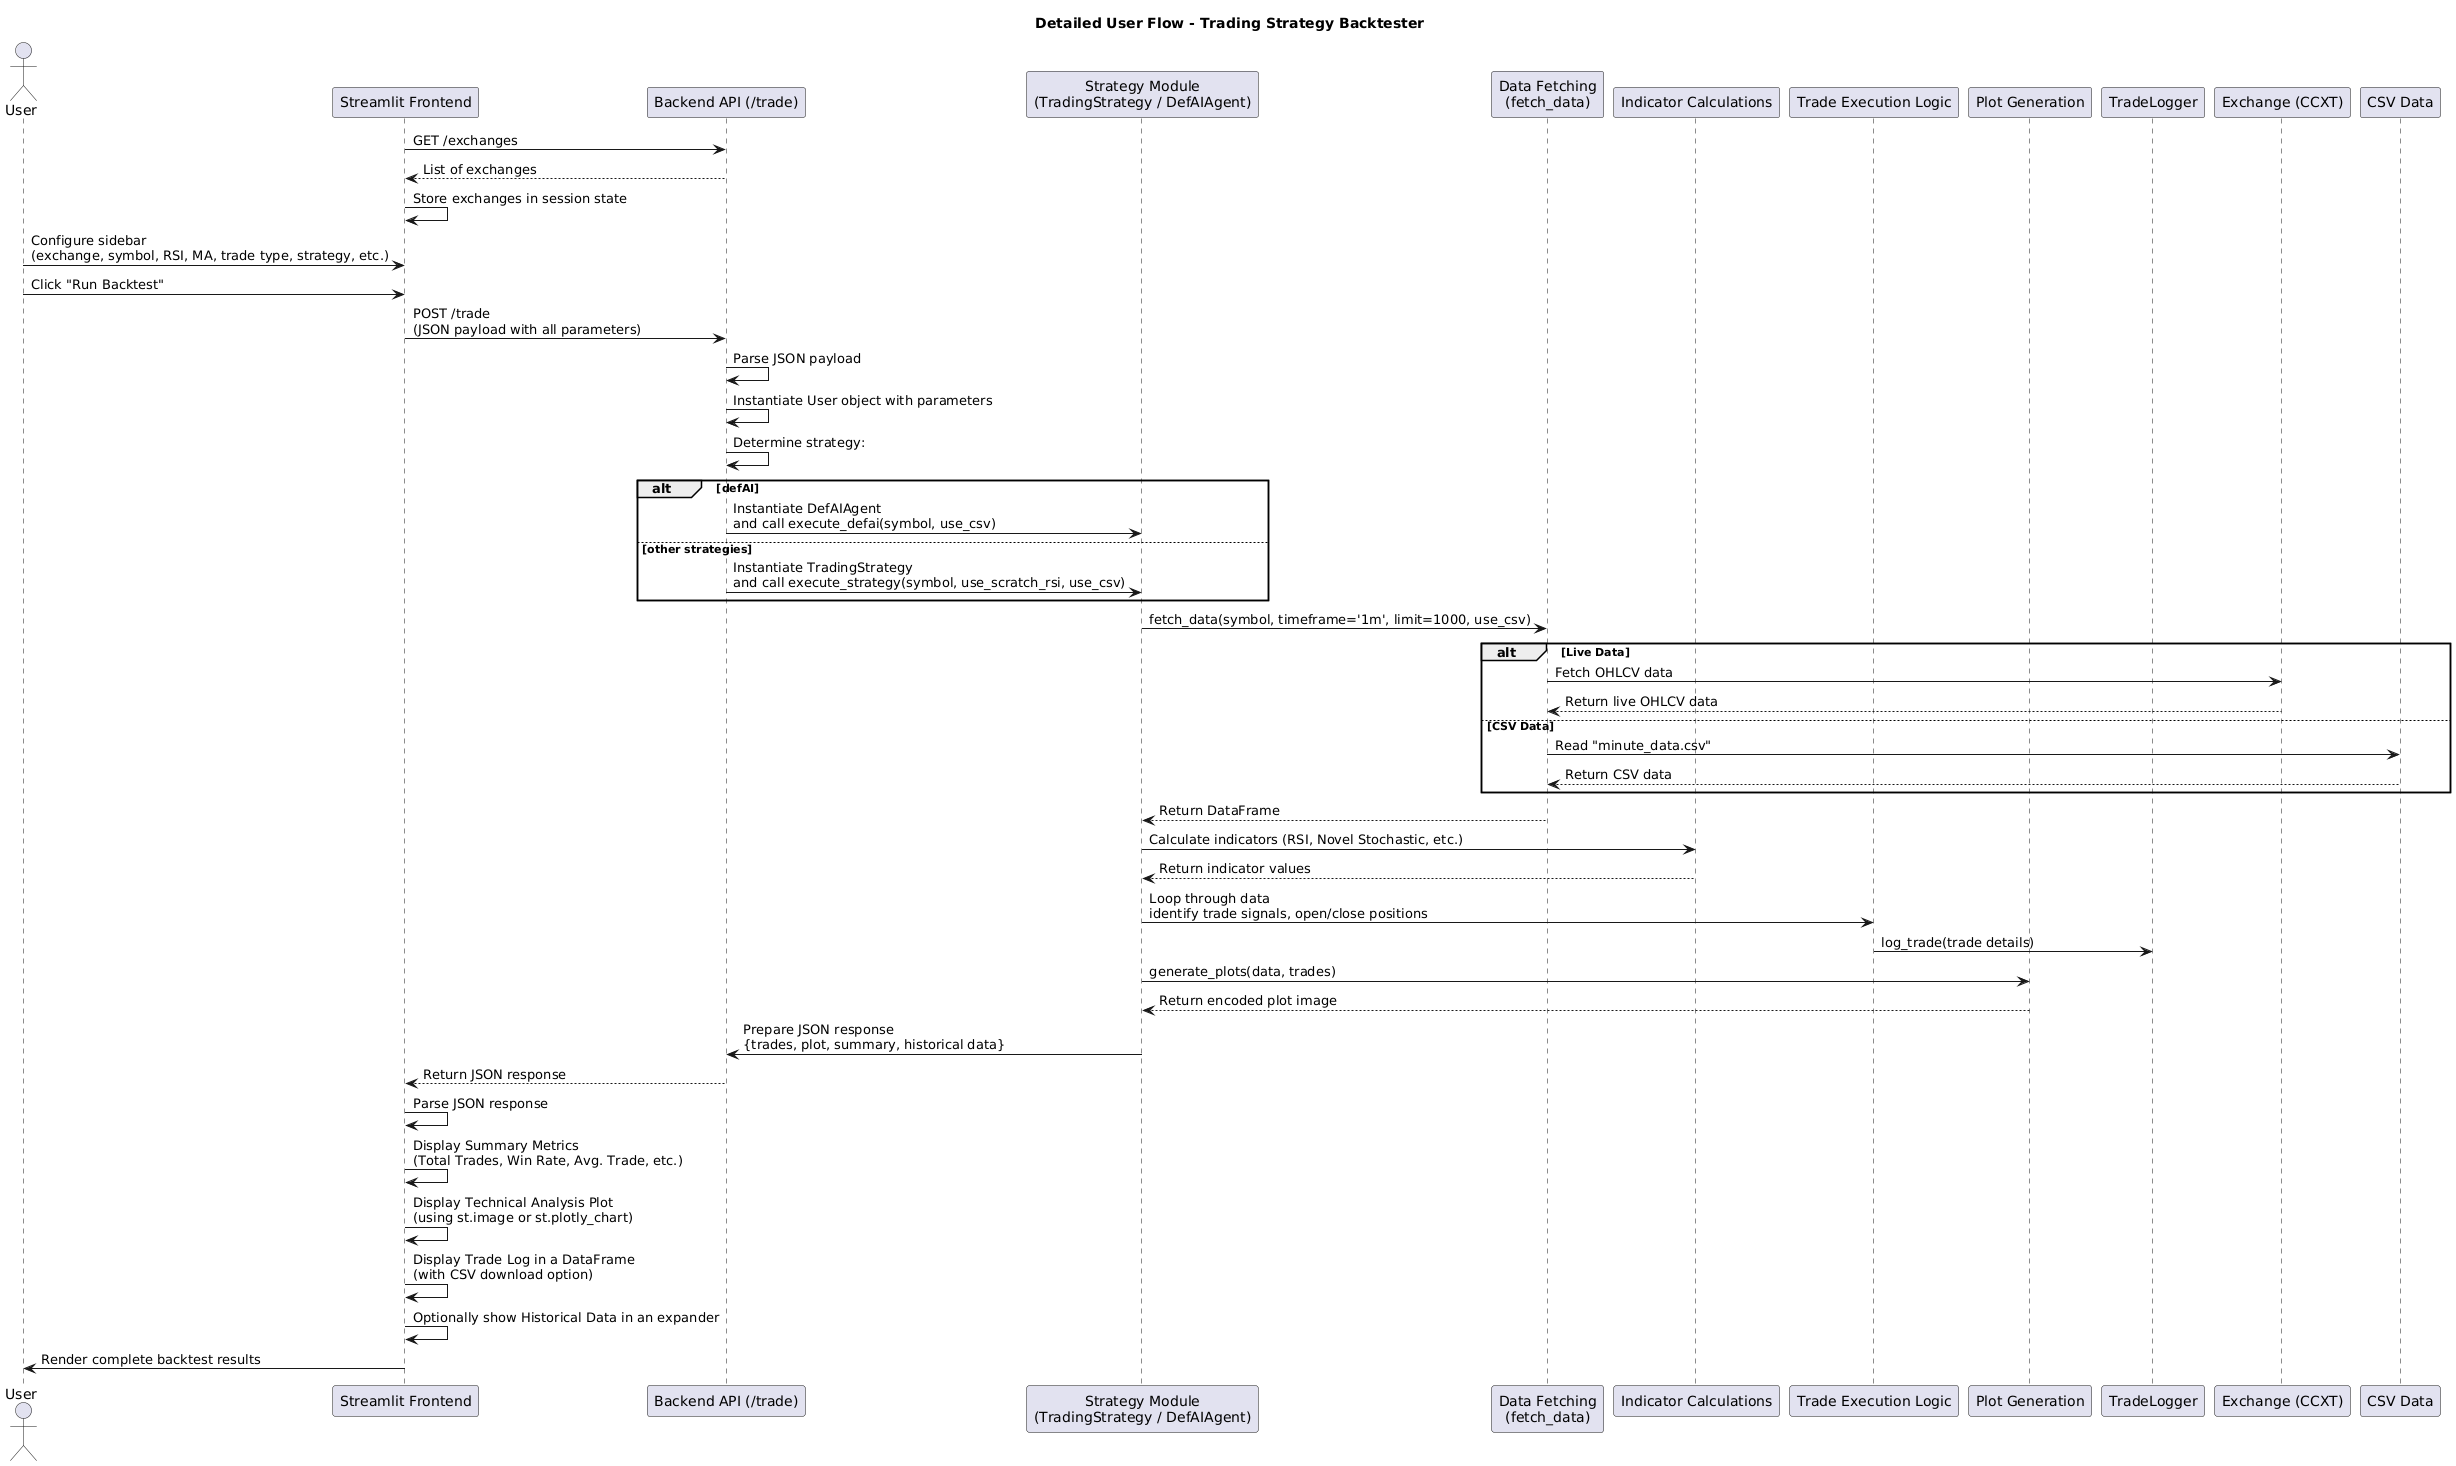

The diagram above was rendered by PlantUML. Its source (embedded in the PNG):
@startuml
title Detailed User Flow - Trading Strategy Backtester

actor User
participant "Streamlit Frontend" as FE
participant "Backend API (/trade)" as BE
participant "Strategy Module\n(TradingStrategy / DefAIAgent)" as Strategy
participant "Data Fetching\n(fetch_data)" as DataFetch
participant "Indicator Calculations" as Indicators
participant "Trade Execution Logic" as TradeLogic
participant "Plot Generation" as PlotGen
participant "TradeLogger" as Logger
participant "Exchange (CCXT)" as CCXT
participant "CSV Data" as CSV

' --- Frontend Initialization ---
FE -> BE: GET /exchanges
BE --> FE: List of exchanges
FE -> FE: Store exchanges in session state

' --- Frontend Configuration ---
User -> FE: Configure sidebar\n(exchange, symbol, RSI, MA, trade type, strategy, etc.)
User -> FE: Click "Run Backtest"
FE -> BE: POST /trade\n(JSON payload with all parameters)

' --- Backend Processing ---
BE -> BE: Parse JSON payload
BE -> BE: Instantiate User object with parameters
BE -> BE: Determine strategy:
alt defAI
  BE -> Strategy: Instantiate DefAIAgent\nand call execute_defai(symbol, use_csv)
else other strategies
  BE -> Strategy: Instantiate TradingStrategy\nand call execute_strategy(symbol, use_scratch_rsi, use_csv)
end

' --- Data Fetching ---
Strategy -> DataFetch: fetch_data(symbol, timeframe='1m', limit=1000, use_csv)
alt Live Data
    DataFetch -> CCXT: Fetch OHLCV data
    CCXT --> DataFetch: Return live OHLCV data
else CSV Data
    DataFetch -> CSV: Read "minute_data.csv"
    CSV --> DataFetch: Return CSV data
end
DataFetch --> Strategy: Return DataFrame

' --- Indicator Calculation ---
Strategy -> Indicators: Calculate indicators (RSI, Novel Stochastic, etc.)
Indicators --> Strategy: Return indicator values

' --- Trade Execution ---
Strategy -> TradeLogic: Loop through data\nidentify trade signals, open/close positions
TradeLogic -> Logger: log_trade(trade details)

' --- Plot Generation ---
Strategy -> PlotGen: generate_plots(data, trades)
PlotGen --> Strategy: Return encoded plot image

' --- Prepare Response ---
Strategy -> BE: Prepare JSON response\n{trades, plot, summary, historical data}
BE --> FE: Return JSON response

' --- Frontend Rendering ---
FE -> FE: Parse JSON response
FE -> FE: Display Summary Metrics\n(Total Trades, Win Rate, Avg. Trade, etc.)
FE -> FE: Display Technical Analysis Plot\n(using st.image or st.plotly_chart)
FE -> FE: Display Trade Log in a DataFrame\n(with CSV download option)
FE -> FE: Optionally show Historical Data in an expander
FE -> User: Render complete backtest results
@enduml